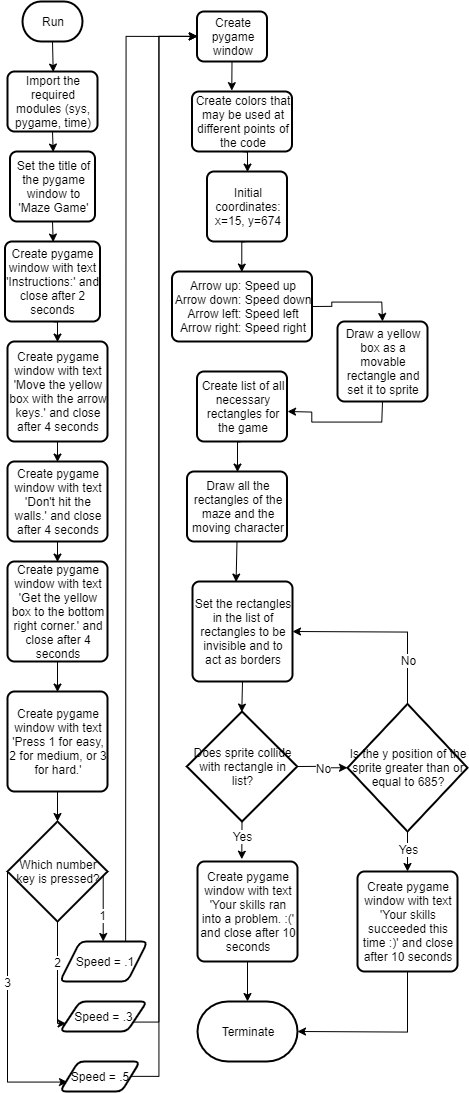

The diagram above was exported from draw.io. Its source (the exported page's mxGraphModel, read from the mxfile embedded in the PNG):
<mxGraphModel dx="2310" dy="1928" grid="1" gridSize="10" guides="1" tooltips="1" connect="1" arrows="1" fold="1" page="1" pageScale="1" pageWidth="827" pageHeight="1169" math="0" shadow="0">
  <root>
    <mxCell id="WIyWlLk6GJQsqaUBKTNV-0" />
    <mxCell id="WIyWlLk6GJQsqaUBKTNV-1" parent="WIyWlLk6GJQsqaUBKTNV-0" />
    <mxCell id="Cgpc8TN3T297tt_61LQT-3" style="edgeStyle=orthogonalEdgeStyle;rounded=0;orthogonalLoop=1;jettySize=auto;html=1;exitX=0.5;exitY=1;exitDx=0;exitDy=0;exitPerimeter=0;entryX=0.5;entryY=0;entryDx=0;entryDy=0;" parent="WIyWlLk6GJQsqaUBKTNV-1" source="Cgpc8TN3T297tt_61LQT-0" target="Cgpc8TN3T297tt_61LQT-2" edge="1">
      <mxGeometry relative="1" as="geometry" />
    </mxCell>
    <mxCell id="Cgpc8TN3T297tt_61LQT-0" value="Run" style="strokeWidth=2;html=1;shape=mxgraph.flowchart.terminator;whiteSpace=wrap;" parent="WIyWlLk6GJQsqaUBKTNV-1" vertex="1">
      <mxGeometry x="15" width="60" height="40" as="geometry" />
    </mxCell>
    <mxCell id="Cgpc8TN3T297tt_61LQT-5" style="edgeStyle=orthogonalEdgeStyle;rounded=0;orthogonalLoop=1;jettySize=auto;html=1;exitX=0.5;exitY=1;exitDx=0;exitDy=0;entryX=0.5;entryY=0;entryDx=0;entryDy=0;" parent="WIyWlLk6GJQsqaUBKTNV-1" source="Cgpc8TN3T297tt_61LQT-2" target="Cgpc8TN3T297tt_61LQT-4" edge="1">
      <mxGeometry relative="1" as="geometry" />
    </mxCell>
    <mxCell id="Cgpc8TN3T297tt_61LQT-2" value="&lt;span style=&quot;white-space: normal&quot;&gt;Import the required modules (sys, pygame, time)&lt;/span&gt;" style="rounded=1;whiteSpace=wrap;html=1;absoluteArcSize=1;arcSize=14;strokeWidth=2;" parent="WIyWlLk6GJQsqaUBKTNV-1" vertex="1">
      <mxGeometry y="70" width="90" height="60" as="geometry" />
    </mxCell>
    <mxCell id="Cgpc8TN3T297tt_61LQT-7" style="edgeStyle=orthogonalEdgeStyle;rounded=0;orthogonalLoop=1;jettySize=auto;html=1;exitX=0.5;exitY=1;exitDx=0;exitDy=0;entryX=0.5;entryY=0;entryDx=0;entryDy=0;" parent="WIyWlLk6GJQsqaUBKTNV-1" source="Cgpc8TN3T297tt_61LQT-4" target="Cgpc8TN3T297tt_61LQT-6" edge="1">
      <mxGeometry relative="1" as="geometry" />
    </mxCell>
    <mxCell id="Cgpc8TN3T297tt_61LQT-4" value="Set the title of the pygame window to 'Maze Game'" style="rounded=1;whiteSpace=wrap;html=1;absoluteArcSize=1;arcSize=14;strokeWidth=2;" parent="WIyWlLk6GJQsqaUBKTNV-1" vertex="1">
      <mxGeometry x="2.5" y="150" width="85" height="70" as="geometry" />
    </mxCell>
    <mxCell id="Cgpc8TN3T297tt_61LQT-9" style="edgeStyle=orthogonalEdgeStyle;rounded=0;orthogonalLoop=1;jettySize=auto;html=1;exitX=0.5;exitY=1;exitDx=0;exitDy=0;entryX=0.5;entryY=0;entryDx=0;entryDy=0;" parent="WIyWlLk6GJQsqaUBKTNV-1" source="Cgpc8TN3T297tt_61LQT-6" target="Cgpc8TN3T297tt_61LQT-8" edge="1">
      <mxGeometry relative="1" as="geometry" />
    </mxCell>
    <mxCell id="Cgpc8TN3T297tt_61LQT-6" value="Create pygame window with text 'Instructions:' and close after 2 seconds" style="rounded=1;whiteSpace=wrap;html=1;absoluteArcSize=1;arcSize=14;strokeWidth=2;" parent="WIyWlLk6GJQsqaUBKTNV-1" vertex="1">
      <mxGeometry x="-2.5" y="240" width="95" height="80" as="geometry" />
    </mxCell>
    <mxCell id="Cgpc8TN3T297tt_61LQT-11" style="edgeStyle=orthogonalEdgeStyle;rounded=0;orthogonalLoop=1;jettySize=auto;html=1;exitX=0.5;exitY=1;exitDx=0;exitDy=0;entryX=0.5;entryY=0;entryDx=0;entryDy=0;" parent="WIyWlLk6GJQsqaUBKTNV-1" source="Cgpc8TN3T297tt_61LQT-8" target="Cgpc8TN3T297tt_61LQT-10" edge="1">
      <mxGeometry relative="1" as="geometry" />
    </mxCell>
    <mxCell id="Cgpc8TN3T297tt_61LQT-8" value="Create pygame window with text 'Move the yellow box with the arrow keys.' and close after 4 seconds" style="rounded=1;whiteSpace=wrap;html=1;absoluteArcSize=1;arcSize=14;strokeWidth=2;" parent="WIyWlLk6GJQsqaUBKTNV-1" vertex="1">
      <mxGeometry y="340" width="100" height="100" as="geometry" />
    </mxCell>
    <mxCell id="Cgpc8TN3T297tt_61LQT-13" style="edgeStyle=orthogonalEdgeStyle;rounded=0;orthogonalLoop=1;jettySize=auto;html=1;exitX=0.5;exitY=1;exitDx=0;exitDy=0;entryX=0.5;entryY=0;entryDx=0;entryDy=0;" parent="WIyWlLk6GJQsqaUBKTNV-1" source="Cgpc8TN3T297tt_61LQT-10" target="Cgpc8TN3T297tt_61LQT-12" edge="1">
      <mxGeometry relative="1" as="geometry" />
    </mxCell>
    <mxCell id="Cgpc8TN3T297tt_61LQT-10" value="Create pygame window with text 'Don't hit the walls.' and close after 4 seconds" style="rounded=1;whiteSpace=wrap;html=1;absoluteArcSize=1;arcSize=14;strokeWidth=2;" parent="WIyWlLk6GJQsqaUBKTNV-1" vertex="1">
      <mxGeometry y="460" width="100" height="80" as="geometry" />
    </mxCell>
    <mxCell id="Cgpc8TN3T297tt_61LQT-15" style="edgeStyle=orthogonalEdgeStyle;rounded=0;orthogonalLoop=1;jettySize=auto;html=1;exitX=0.5;exitY=1;exitDx=0;exitDy=0;entryX=0.5;entryY=0;entryDx=0;entryDy=0;" parent="WIyWlLk6GJQsqaUBKTNV-1" source="Cgpc8TN3T297tt_61LQT-12" target="Cgpc8TN3T297tt_61LQT-14" edge="1">
      <mxGeometry relative="1" as="geometry" />
    </mxCell>
    <mxCell id="Cgpc8TN3T297tt_61LQT-12" value="Create pygame window with text 'Get the yellow box to the bottom right corner.' and close after 4 seconds" style="rounded=1;whiteSpace=wrap;html=1;absoluteArcSize=1;arcSize=14;strokeWidth=2;" parent="WIyWlLk6GJQsqaUBKTNV-1" vertex="1">
      <mxGeometry y="560" width="100" height="100" as="geometry" />
    </mxCell>
    <mxCell id="Cgpc8TN3T297tt_61LQT-17" style="edgeStyle=orthogonalEdgeStyle;rounded=0;orthogonalLoop=1;jettySize=auto;html=1;exitX=0.5;exitY=1;exitDx=0;exitDy=0;" parent="WIyWlLk6GJQsqaUBKTNV-1" source="Cgpc8TN3T297tt_61LQT-14" target="Cgpc8TN3T297tt_61LQT-16" edge="1">
      <mxGeometry relative="1" as="geometry" />
    </mxCell>
    <mxCell id="Cgpc8TN3T297tt_61LQT-14" value="Create pygame window with text 'Press 1 for easy, 2 for medium, or 3 for hard.'" style="rounded=1;whiteSpace=wrap;html=1;absoluteArcSize=1;arcSize=14;strokeWidth=2;" parent="WIyWlLk6GJQsqaUBKTNV-1" vertex="1">
      <mxGeometry y="690" width="100" height="100" as="geometry" />
    </mxCell>
    <mxCell id="Cgpc8TN3T297tt_61LQT-23" style="edgeStyle=orthogonalEdgeStyle;rounded=0;orthogonalLoop=1;jettySize=auto;html=1;exitX=1;exitY=0.5;exitDx=0;exitDy=0;exitPerimeter=0;" parent="WIyWlLk6GJQsqaUBKTNV-1" source="Cgpc8TN3T297tt_61LQT-16" target="Cgpc8TN3T297tt_61LQT-18" edge="1">
      <mxGeometry relative="1" as="geometry">
        <Array as="points">
          <mxPoint x="96" y="870" />
        </Array>
      </mxGeometry>
    </mxCell>
    <mxCell id="Cgpc8TN3T297tt_61LQT-24" value="1" style="text;html=1;align=center;verticalAlign=middle;resizable=0;points=[];labelBackgroundColor=#ffffff;" parent="Cgpc8TN3T297tt_61LQT-23" vertex="1" connectable="0">
      <mxGeometry x="0.2667" y="-1" relative="1" as="geometry">
        <mxPoint as="offset" />
      </mxGeometry>
    </mxCell>
    <mxCell id="Cgpc8TN3T297tt_61LQT-25" style="edgeStyle=orthogonalEdgeStyle;rounded=0;orthogonalLoop=1;jettySize=auto;html=1;exitX=0;exitY=0.5;exitDx=0;exitDy=0;exitPerimeter=0;entryX=0.094;entryY=0.667;entryDx=0;entryDy=0;entryPerimeter=0;" parent="WIyWlLk6GJQsqaUBKTNV-1" source="Cgpc8TN3T297tt_61LQT-16" target="Cgpc8TN3T297tt_61LQT-20" edge="1">
      <mxGeometry relative="1" as="geometry">
        <Array as="points">
          <mxPoint y="1080" />
        </Array>
      </mxGeometry>
    </mxCell>
    <mxCell id="Cgpc8TN3T297tt_61LQT-26" value="3" style="text;html=1;align=center;verticalAlign=middle;resizable=0;points=[];labelBackgroundColor=#ffffff;" parent="Cgpc8TN3T297tt_61LQT-25" vertex="1" connectable="0">
      <mxGeometry x="-0.1901" y="-1" relative="1" as="geometry">
        <mxPoint as="offset" />
      </mxGeometry>
    </mxCell>
    <mxCell id="Cgpc8TN3T297tt_61LQT-27" style="edgeStyle=orthogonalEdgeStyle;rounded=0;orthogonalLoop=1;jettySize=auto;html=1;exitX=0.5;exitY=1;exitDx=0;exitDy=0;exitPerimeter=0;entryX=0;entryY=0.75;entryDx=0;entryDy=0;" parent="WIyWlLk6GJQsqaUBKTNV-1" source="Cgpc8TN3T297tt_61LQT-16" target="Cgpc8TN3T297tt_61LQT-19" edge="1">
      <mxGeometry relative="1" as="geometry">
        <Array as="points">
          <mxPoint x="50" y="1022" />
        </Array>
      </mxGeometry>
    </mxCell>
    <mxCell id="Cgpc8TN3T297tt_61LQT-28" value="2" style="text;html=1;align=center;verticalAlign=middle;resizable=0;points=[];labelBackgroundColor=#ffffff;" parent="Cgpc8TN3T297tt_61LQT-27" vertex="1" connectable="0">
      <mxGeometry x="-0.2644" y="-1" relative="1" as="geometry">
        <mxPoint as="offset" />
      </mxGeometry>
    </mxCell>
    <mxCell id="Cgpc8TN3T297tt_61LQT-16" value="Which number key is pressed?" style="strokeWidth=2;html=1;shape=mxgraph.flowchart.decision;whiteSpace=wrap;" parent="WIyWlLk6GJQsqaUBKTNV-1" vertex="1">
      <mxGeometry y="820" width="100" height="100" as="geometry" />
    </mxCell>
    <mxCell id="Cgpc8TN3T297tt_61LQT-30" style="edgeStyle=orthogonalEdgeStyle;rounded=0;orthogonalLoop=1;jettySize=auto;html=1;exitX=0.75;exitY=0;exitDx=0;exitDy=0;entryX=0;entryY=0.5;entryDx=0;entryDy=0;" parent="WIyWlLk6GJQsqaUBKTNV-1" source="Cgpc8TN3T297tt_61LQT-18" target="Cgpc8TN3T297tt_61LQT-29" edge="1">
      <mxGeometry relative="1" as="geometry" />
    </mxCell>
    <mxCell id="Cgpc8TN3T297tt_61LQT-18" value="Speed = .1" style="shape=parallelogram;html=1;strokeWidth=2;perimeter=parallelogramPerimeter;whiteSpace=wrap;rounded=1;arcSize=12;size=0.23;" parent="WIyWlLk6GJQsqaUBKTNV-1" vertex="1">
      <mxGeometry x="52.5" y="940" width="87.5" height="40" as="geometry" />
    </mxCell>
    <mxCell id="Cgpc8TN3T297tt_61LQT-31" style="edgeStyle=orthogonalEdgeStyle;rounded=0;orthogonalLoop=1;jettySize=auto;html=1;exitX=1;exitY=0.75;exitDx=0;exitDy=0;entryX=0;entryY=0.5;entryDx=0;entryDy=0;" parent="WIyWlLk6GJQsqaUBKTNV-1" source="Cgpc8TN3T297tt_61LQT-19" target="Cgpc8TN3T297tt_61LQT-29" edge="1">
      <mxGeometry relative="1" as="geometry">
        <mxPoint x="120" y="40" as="targetPoint" />
        <Array as="points">
          <mxPoint x="151" y="1021" />
          <mxPoint x="151" y="35" />
        </Array>
      </mxGeometry>
    </mxCell>
    <mxCell id="Cgpc8TN3T297tt_61LQT-19" value="Speed = .3" style="shape=parallelogram;html=1;strokeWidth=2;perimeter=parallelogramPerimeter;whiteSpace=wrap;rounded=1;arcSize=12;size=0.23;" parent="WIyWlLk6GJQsqaUBKTNV-1" vertex="1">
      <mxGeometry x="52.5" y="1000" width="87" height="30" as="geometry" />
    </mxCell>
    <mxCell id="Cgpc8TN3T297tt_61LQT-32" style="edgeStyle=orthogonalEdgeStyle;rounded=0;orthogonalLoop=1;jettySize=auto;html=1;exitX=1;exitY=0.5;exitDx=0;exitDy=0;entryX=0;entryY=0.5;entryDx=0;entryDy=0;" parent="WIyWlLk6GJQsqaUBKTNV-1" source="Cgpc8TN3T297tt_61LQT-20" target="Cgpc8TN3T297tt_61LQT-29" edge="1">
      <mxGeometry relative="1" as="geometry">
        <Array as="points">
          <mxPoint x="151" y="1075" />
          <mxPoint x="151" y="35" />
        </Array>
      </mxGeometry>
    </mxCell>
    <mxCell id="Cgpc8TN3T297tt_61LQT-20" value="Speed = .5" style="shape=parallelogram;html=1;strokeWidth=2;perimeter=parallelogramPerimeter;whiteSpace=wrap;rounded=1;arcSize=12;size=0.23;" parent="WIyWlLk6GJQsqaUBKTNV-1" vertex="1">
      <mxGeometry x="52.5" y="1060" width="80" height="30" as="geometry" />
    </mxCell>
    <mxCell id="Cgpc8TN3T297tt_61LQT-34" style="edgeStyle=orthogonalEdgeStyle;rounded=0;orthogonalLoop=1;jettySize=auto;html=1;exitX=0.5;exitY=1;exitDx=0;exitDy=0;entryX=0.4;entryY=-0.014;entryDx=0;entryDy=0;entryPerimeter=0;" parent="WIyWlLk6GJQsqaUBKTNV-1" source="Cgpc8TN3T297tt_61LQT-29" target="Cgpc8TN3T297tt_61LQT-33" edge="1">
      <mxGeometry relative="1" as="geometry" />
    </mxCell>
    <mxCell id="Cgpc8TN3T297tt_61LQT-29" value="Create pygame window" style="rounded=1;whiteSpace=wrap;html=1;absoluteArcSize=1;arcSize=14;strokeWidth=2;" parent="WIyWlLk6GJQsqaUBKTNV-1" vertex="1">
      <mxGeometry x="189.5" y="10" width="70" height="50" as="geometry" />
    </mxCell>
    <mxCell id="Cgpc8TN3T297tt_61LQT-36" style="edgeStyle=orthogonalEdgeStyle;rounded=0;orthogonalLoop=1;jettySize=auto;html=1;exitX=0.5;exitY=1;exitDx=0;exitDy=0;entryX=0.5;entryY=0;entryDx=0;entryDy=0;" parent="WIyWlLk6GJQsqaUBKTNV-1" source="Cgpc8TN3T297tt_61LQT-33" target="Cgpc8TN3T297tt_61LQT-35" edge="1">
      <mxGeometry relative="1" as="geometry" />
    </mxCell>
    <mxCell id="Cgpc8TN3T297tt_61LQT-33" value="Create colors that may be used at different points of the code" style="rounded=1;whiteSpace=wrap;html=1;absoluteArcSize=1;arcSize=14;strokeWidth=2;" parent="WIyWlLk6GJQsqaUBKTNV-1" vertex="1">
      <mxGeometry x="184.5" y="90" width="100" height="60" as="geometry" />
    </mxCell>
    <mxCell id="Cgpc8TN3T297tt_61LQT-47" style="edgeStyle=orthogonalEdgeStyle;rounded=0;orthogonalLoop=1;jettySize=auto;html=1;exitX=0.5;exitY=1;exitDx=0;exitDy=0;entryX=0.5;entryY=0;entryDx=0;entryDy=0;" parent="WIyWlLk6GJQsqaUBKTNV-1" source="Cgpc8TN3T297tt_61LQT-35" target="Cgpc8TN3T297tt_61LQT-37" edge="1">
      <mxGeometry relative="1" as="geometry" />
    </mxCell>
    <mxCell id="Cgpc8TN3T297tt_61LQT-35" value="Initial coordinates: x=15, y=674" style="rounded=1;whiteSpace=wrap;html=1;absoluteArcSize=1;arcSize=14;strokeWidth=2;" parent="WIyWlLk6GJQsqaUBKTNV-1" vertex="1">
      <mxGeometry x="199.5" y="170" width="80" height="70" as="geometry" />
    </mxCell>
    <mxCell id="Cgpc8TN3T297tt_61LQT-53" style="edgeStyle=orthogonalEdgeStyle;rounded=0;orthogonalLoop=1;jettySize=auto;html=1;exitX=1;exitY=0.5;exitDx=0;exitDy=0;entryX=0.5;entryY=0;entryDx=0;entryDy=0;" parent="WIyWlLk6GJQsqaUBKTNV-1" source="Cgpc8TN3T297tt_61LQT-37" target="Cgpc8TN3T297tt_61LQT-52" edge="1">
      <mxGeometry relative="1" as="geometry" />
    </mxCell>
    <mxCell id="Cgpc8TN3T297tt_61LQT-37" value="Arrow up: Speed up&lt;br&gt;Arrow down: Speed down&lt;br&gt;Arrow left: Speed left&lt;br&gt;Arrow right: Speed right" style="rounded=1;whiteSpace=wrap;html=1;absoluteArcSize=1;arcSize=14;strokeWidth=2;" parent="WIyWlLk6GJQsqaUBKTNV-1" vertex="1">
      <mxGeometry x="164.5" y="270" width="140" height="70" as="geometry" />
    </mxCell>
    <mxCell id="Cgpc8TN3T297tt_61LQT-51" style="edgeStyle=orthogonalEdgeStyle;rounded=0;orthogonalLoop=1;jettySize=auto;html=1;exitX=0.5;exitY=1;exitDx=0;exitDy=0;entryX=0.435;entryY=-0.001;entryDx=0;entryDy=0;entryPerimeter=0;" parent="WIyWlLk6GJQsqaUBKTNV-1" source="Cgpc8TN3T297tt_61LQT-39" target="Cgpc8TN3T297tt_61LQT-49" edge="1">
      <mxGeometry relative="1" as="geometry" />
    </mxCell>
    <mxCell id="Cgpc8TN3T297tt_61LQT-39" value="Draw all the rectangles of the maze and the moving character" style="rounded=1;whiteSpace=wrap;html=1;absoluteArcSize=1;arcSize=14;strokeWidth=2;" parent="WIyWlLk6GJQsqaUBKTNV-1" vertex="1">
      <mxGeometry x="179.5" y="469.99999999999994" width="100" height="70" as="geometry" />
    </mxCell>
    <mxCell id="Cgpc8TN3T297tt_61LQT-44" style="edgeStyle=orthogonalEdgeStyle;rounded=0;orthogonalLoop=1;jettySize=auto;html=1;exitX=0.5;exitY=1;exitDx=0;exitDy=0;entryX=0.5;entryY=0;entryDx=0;entryDy=0;" parent="WIyWlLk6GJQsqaUBKTNV-1" source="Cgpc8TN3T297tt_61LQT-42" target="Cgpc8TN3T297tt_61LQT-39" edge="1">
      <mxGeometry relative="1" as="geometry" />
    </mxCell>
    <mxCell id="Cgpc8TN3T297tt_61LQT-42" value="Create list of all necessary rectangles for the game" style="rounded=1;whiteSpace=wrap;html=1;absoluteArcSize=1;arcSize=14;strokeWidth=2;" parent="WIyWlLk6GJQsqaUBKTNV-1" vertex="1">
      <mxGeometry x="189.5" y="370" width="90" height="70" as="geometry" />
    </mxCell>
    <mxCell id="Cgpc8TN3T297tt_61LQT-56" style="edgeStyle=orthogonalEdgeStyle;rounded=0;orthogonalLoop=1;jettySize=auto;html=1;exitX=0.5;exitY=1;exitDx=0;exitDy=0;entryX=0.5;entryY=0;entryDx=0;entryDy=0;entryPerimeter=0;" parent="WIyWlLk6GJQsqaUBKTNV-1" source="Cgpc8TN3T297tt_61LQT-49" target="Cgpc8TN3T297tt_61LQT-55" edge="1">
      <mxGeometry relative="1" as="geometry" />
    </mxCell>
    <mxCell id="Cgpc8TN3T297tt_61LQT-49" value="Set the rectangles in the list of rectangles to be invisible and to act as borders" style="rounded=1;whiteSpace=wrap;html=1;absoluteArcSize=1;arcSize=14;strokeWidth=2;" parent="WIyWlLk6GJQsqaUBKTNV-1" vertex="1">
      <mxGeometry x="185" y="580" width="100" height="100" as="geometry" />
    </mxCell>
    <mxCell id="Cgpc8TN3T297tt_61LQT-54" style="edgeStyle=orthogonalEdgeStyle;rounded=0;orthogonalLoop=1;jettySize=auto;html=1;exitX=0.5;exitY=1;exitDx=0;exitDy=0;entryX=1.006;entryY=0.571;entryDx=0;entryDy=0;entryPerimeter=0;" parent="WIyWlLk6GJQsqaUBKTNV-1" source="Cgpc8TN3T297tt_61LQT-52" target="Cgpc8TN3T297tt_61LQT-42" edge="1">
      <mxGeometry relative="1" as="geometry" />
    </mxCell>
    <mxCell id="Cgpc8TN3T297tt_61LQT-52" value="Draw a yellow box as a movable rectangle and set it to sprite" style="rounded=1;whiteSpace=wrap;html=1;absoluteArcSize=1;arcSize=14;strokeWidth=2;" parent="WIyWlLk6GJQsqaUBKTNV-1" vertex="1">
      <mxGeometry x="330" y="320" width="90" height="80" as="geometry" />
    </mxCell>
    <mxCell id="Cgpc8TN3T297tt_61LQT-62" style="edgeStyle=orthogonalEdgeStyle;rounded=0;orthogonalLoop=1;jettySize=auto;html=1;exitX=1;exitY=0.5;exitDx=0;exitDy=0;exitPerimeter=0;entryX=0;entryY=0.5;entryDx=0;entryDy=0;entryPerimeter=0;" parent="WIyWlLk6GJQsqaUBKTNV-1" source="Cgpc8TN3T297tt_61LQT-55" target="Cgpc8TN3T297tt_61LQT-59" edge="1">
      <mxGeometry relative="1" as="geometry" />
    </mxCell>
    <mxCell id="Cgpc8TN3T297tt_61LQT-63" value="No" style="text;html=1;align=center;verticalAlign=middle;resizable=0;points=[];labelBackgroundColor=#ffffff;" parent="Cgpc8TN3T297tt_61LQT-62" vertex="1" connectable="0">
      <mxGeometry x="0.0275" relative="1" as="geometry">
        <mxPoint as="offset" />
      </mxGeometry>
    </mxCell>
    <mxCell id="Cgpc8TN3T297tt_61LQT-64" style="edgeStyle=orthogonalEdgeStyle;rounded=0;orthogonalLoop=1;jettySize=auto;html=1;exitX=0.5;exitY=1;exitDx=0;exitDy=0;exitPerimeter=0;entryX=0.441;entryY=-0.016;entryDx=0;entryDy=0;entryPerimeter=0;" parent="WIyWlLk6GJQsqaUBKTNV-1" source="Cgpc8TN3T297tt_61LQT-55" target="Cgpc8TN3T297tt_61LQT-57" edge="1">
      <mxGeometry relative="1" as="geometry" />
    </mxCell>
    <mxCell id="Cgpc8TN3T297tt_61LQT-65" value="Yes" style="text;html=1;align=center;verticalAlign=middle;resizable=0;points=[];labelBackgroundColor=#ffffff;" parent="Cgpc8TN3T297tt_61LQT-64" vertex="1" connectable="0">
      <mxGeometry x="-0.2571" relative="1" as="geometry">
        <mxPoint as="offset" />
      </mxGeometry>
    </mxCell>
    <mxCell id="Cgpc8TN3T297tt_61LQT-55" value="Does sprite collide with rectangle in list?" style="strokeWidth=2;html=1;shape=mxgraph.flowchart.decision;whiteSpace=wrap;" parent="WIyWlLk6GJQsqaUBKTNV-1" vertex="1">
      <mxGeometry x="179.25" y="710" width="110.5" height="110" as="geometry" />
    </mxCell>
    <mxCell id="Cgpc8TN3T297tt_61LQT-67" style="edgeStyle=orthogonalEdgeStyle;rounded=0;orthogonalLoop=1;jettySize=auto;html=1;exitX=0.5;exitY=1;exitDx=0;exitDy=0;entryX=0.5;entryY=0;entryDx=0;entryDy=0;entryPerimeter=0;" parent="WIyWlLk6GJQsqaUBKTNV-1" source="Cgpc8TN3T297tt_61LQT-57" target="Cgpc8TN3T297tt_61LQT-66" edge="1">
      <mxGeometry relative="1" as="geometry" />
    </mxCell>
    <mxCell id="Cgpc8TN3T297tt_61LQT-57" value="Create pygame window with text 'Your skills ran into a problem. :(' and close after 10 seconds" style="rounded=1;whiteSpace=wrap;html=1;absoluteArcSize=1;arcSize=14;strokeWidth=2;" parent="WIyWlLk6GJQsqaUBKTNV-1" vertex="1">
      <mxGeometry x="190" y="860" width="100" height="100" as="geometry" />
    </mxCell>
    <mxCell id="Cgpc8TN3T297tt_61LQT-60" style="edgeStyle=orthogonalEdgeStyle;rounded=0;orthogonalLoop=1;jettySize=auto;html=1;exitX=0.5;exitY=0;exitDx=0;exitDy=0;exitPerimeter=0;entryX=1;entryY=0.5;entryDx=0;entryDy=0;" parent="WIyWlLk6GJQsqaUBKTNV-1" source="Cgpc8TN3T297tt_61LQT-59" target="Cgpc8TN3T297tt_61LQT-49" edge="1">
      <mxGeometry relative="1" as="geometry" />
    </mxCell>
    <mxCell id="Cgpc8TN3T297tt_61LQT-61" value="No" style="text;html=1;align=center;verticalAlign=middle;resizable=0;points=[];labelBackgroundColor=#ffffff;" parent="Cgpc8TN3T297tt_61LQT-60" vertex="1" connectable="0">
      <mxGeometry x="-0.5273" relative="1" as="geometry">
        <mxPoint as="offset" />
      </mxGeometry>
    </mxCell>
    <mxCell id="Cgpc8TN3T297tt_61LQT-69" style="edgeStyle=orthogonalEdgeStyle;rounded=0;orthogonalLoop=1;jettySize=auto;html=1;exitX=0.5;exitY=1;exitDx=0;exitDy=0;exitPerimeter=0;entryX=0.5;entryY=0;entryDx=0;entryDy=0;" parent="WIyWlLk6GJQsqaUBKTNV-1" source="Cgpc8TN3T297tt_61LQT-59" target="Cgpc8TN3T297tt_61LQT-68" edge="1">
      <mxGeometry relative="1" as="geometry" />
    </mxCell>
    <mxCell id="7k8aXJYPJ-pefY_AAzXi-0" value="Yes" style="text;html=1;align=center;verticalAlign=middle;resizable=0;points=[];labelBackgroundColor=#ffffff;" vertex="1" connectable="0" parent="Cgpc8TN3T297tt_61LQT-69">
      <mxGeometry x="-0.1161" relative="1" as="geometry">
        <mxPoint as="offset" />
      </mxGeometry>
    </mxCell>
    <mxCell id="Cgpc8TN3T297tt_61LQT-59" value="Is the y position of the sprite greater than or equal to 685?" style="strokeWidth=2;html=1;shape=mxgraph.flowchart.decision;whiteSpace=wrap;" parent="WIyWlLk6GJQsqaUBKTNV-1" vertex="1">
      <mxGeometry x="340" y="702.5" width="120" height="127.5" as="geometry" />
    </mxCell>
    <mxCell id="Cgpc8TN3T297tt_61LQT-66" value="Terminate" style="strokeWidth=2;html=1;shape=mxgraph.flowchart.terminator;whiteSpace=wrap;" parent="WIyWlLk6GJQsqaUBKTNV-1" vertex="1">
      <mxGeometry x="190" y="1000" width="100" height="60" as="geometry" />
    </mxCell>
    <mxCell id="Cgpc8TN3T297tt_61LQT-70" style="edgeStyle=orthogonalEdgeStyle;rounded=0;orthogonalLoop=1;jettySize=auto;html=1;exitX=0.5;exitY=1;exitDx=0;exitDy=0;entryX=1;entryY=0.5;entryDx=0;entryDy=0;entryPerimeter=0;" parent="WIyWlLk6GJQsqaUBKTNV-1" source="Cgpc8TN3T297tt_61LQT-68" target="Cgpc8TN3T297tt_61LQT-66" edge="1">
      <mxGeometry relative="1" as="geometry" />
    </mxCell>
    <mxCell id="Cgpc8TN3T297tt_61LQT-68" value="Create pygame window with text 'Your skills succeeded this time :)' and close after 10 seconds" style="rounded=1;whiteSpace=wrap;html=1;absoluteArcSize=1;arcSize=14;strokeWidth=2;" parent="WIyWlLk6GJQsqaUBKTNV-1" vertex="1">
      <mxGeometry x="350" y="870" width="100" height="100" as="geometry" />
    </mxCell>
  </root>
</mxGraphModel>